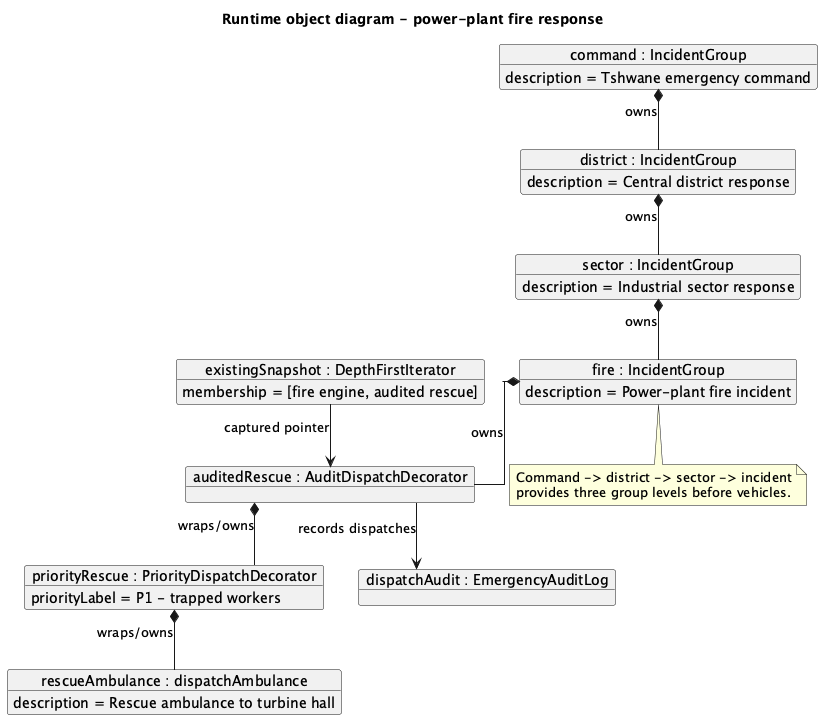

The diagram above was rendered by PlantUML. Its source (embedded in the PNG):
@startuml
title Runtime object diagram - power-plant fire response
skinparam objectAttributeIconSize 0
skinparam linetype ortho

object "command : IncidentGroup" as command {
  description = Tshwane emergency command
}
object "district : IncidentGroup" as district {
  description = Central district response
}
object "sector : IncidentGroup" as sector {
  description = Industrial sector response
}
object "fire : IncidentGroup" as fire {
  description = Power-plant fire incident
}
object "auditedRescue : AuditDispatchDecorator" as audited
object "priorityRescue : PriorityDispatchDecorator" as priority {
  priorityLabel = P1 - trapped workers
}
object "rescueAmbulance : dispatchAmbulance" as ambulance {
  description = Rescue ambulance to turbine hall
}
object "dispatchAudit : EmergencyAuditLog" as log
object "existingSnapshot : DepthFirstIterator" as snapshot {
  membership = [fire engine, audited rescue]
}

command *-- district : owns
district *-- sector : owns
sector *-- fire : owns
fire *-- audited : owns
audited *-- priority : wraps/owns
priority *-- ambulance : wraps/owns
audited --> log : records dispatches
snapshot --> audited : captured pointer

note bottom of fire
  Command -> district -> sector -> incident
  provides three group levels before vehicles.
end note
@enduml